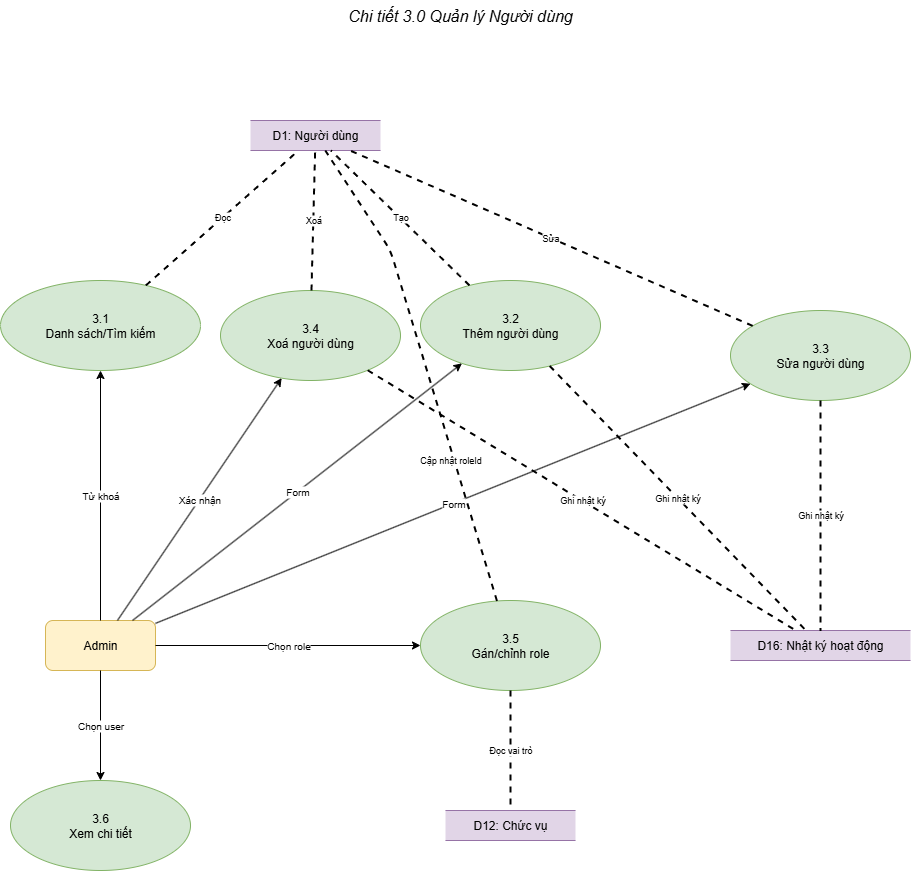

The diagram above was exported from draw.io. Its source (the exported page's mxGraphModel, read from the mxfile embedded in the PNG):
<mxGraphModel dx="1426" dy="1875" grid="1" gridSize="10" guides="1" tooltips="1" connect="1" arrows="1" fold="1" page="1" pageScale="1" pageWidth="1600" pageHeight="1000" math="0" shadow="0">
  <root>
    <mxCell id="0" />
    <mxCell id="1" parent="0" />
    <mxCell id="subtitle3u" value="Chi tiết 3.0 Quản lý Người dùng" style="text;html=1;strokeColor=none;fillColor=none;align=center;verticalAlign=middle;whiteSpace=wrap;rounded=0;fontSize=16;fontStyle=2;" parent="1" vertex="1">
      <mxGeometry x="440" y="-170" width="520" height="30" as="geometry" />
    </mxCell>
    <mxCell id="admin3u" value="Admin" style="rounded=1;whiteSpace=wrap;html=1;fillColor=#fff2cc;strokeColor=#d6b656;" parent="1" vertex="1">
      <mxGeometry x="285" y="450" width="110" height="50" as="geometry" />
    </mxCell>
    <mxCell id="p31" value="3.1&lt;div&gt;Danh sách/Tìm kiếm&lt;/div&gt;" style="ellipse;whiteSpace=wrap;html=1;fillColor=#d5e8d4;strokeColor=#82b366;" parent="1" vertex="1">
      <mxGeometry x="240" y="110" width="200" height="90" as="geometry" />
    </mxCell>
    <mxCell id="p32" value="3.2&lt;div&gt;Thêm người dùng&lt;/div&gt;" style="ellipse;whiteSpace=wrap;html=1;fillColor=#d5e8d4;strokeColor=#82b366;" parent="1" vertex="1">
      <mxGeometry x="660" y="110" width="180" height="90" as="geometry" />
    </mxCell>
    <mxCell id="p33" value="3.3&lt;div&gt;Sửa người dùng&lt;/div&gt;" style="ellipse;whiteSpace=wrap;html=1;fillColor=#d5e8d4;strokeColor=#82b366;" parent="1" vertex="1">
      <mxGeometry x="970" y="140" width="180" height="90" as="geometry" />
    </mxCell>
    <mxCell id="p34" value="3.4&lt;div&gt;Xoá người dùng&lt;/div&gt;" style="ellipse;whiteSpace=wrap;html=1;fillColor=#d5e8d4;strokeColor=#82b366;" parent="1" vertex="1">
      <mxGeometry x="460" y="120" width="180" height="90" as="geometry" />
    </mxCell>
    <mxCell id="p35" value="3.5&lt;div&gt;Gán/chỉnh role&lt;/div&gt;" style="ellipse;whiteSpace=wrap;html=1;fillColor=#d5e8d4;strokeColor=#82b366;" parent="1" vertex="1">
      <mxGeometry x="660" y="430" width="180" height="90" as="geometry" />
    </mxCell>
    <mxCell id="p36" value="3.6&lt;div&gt;Xem chi tiết&lt;/div&gt;" style="ellipse;whiteSpace=wrap;html=1;fillColor=#d5e8d4;strokeColor=#82b366;" parent="1" vertex="1">
      <mxGeometry x="250" y="610" width="180" height="90" as="geometry" />
    </mxCell>
    <mxCell id="d1_3" value="D1: Người dùng" style="shape=partialRectangle;whiteSpace=wrap;html=1;left=0;right=0;fillColor=#e1d5e7;strokeColor=#9673a6;" parent="1" vertex="1">
      <mxGeometry x="490" y="-50" width="130" height="30" as="geometry" />
    </mxCell>
    <mxCell id="d12_3" value="D12: Chức vụ" style="shape=partialRectangle;whiteSpace=wrap;html=1;left=0;right=0;fillColor=#e1d5e7;strokeColor=#9673a6;" parent="1" vertex="1">
      <mxGeometry x="685" y="640" width="130" height="30" as="geometry" />
    </mxCell>
    <mxCell id="d16_3" value="D16: Nhật ký hoạt động" style="shape=partialRectangle;whiteSpace=wrap;html=1;left=0;right=0;fillColor=#e1d5e7;strokeColor=#9673a6;" parent="1" vertex="1">
      <mxGeometry x="970" y="460" width="180" height="30" as="geometry" />
    </mxCell>
    <mxCell id="a3p31" value="Từ khoá" style="endArrow=classic;html=1;fontSize=10;" parent="1" source="admin3u" target="p31" edge="1">
      <mxGeometry relative="1" as="geometry" />
    </mxCell>
    <mxCell id="a3p32" value="Form" style="endArrow=classic;html=1;fontSize=10;" parent="1" source="admin3u" target="p32" edge="1">
      <mxGeometry relative="1" as="geometry" />
    </mxCell>
    <mxCell id="a3p33" value="Form" style="endArrow=classic;html=1;fontSize=10;" parent="1" source="admin3u" target="p33" edge="1">
      <mxGeometry relative="1" as="geometry" />
    </mxCell>
    <mxCell id="a3p34" value="Xác nhận" style="endArrow=classic;html=1;fontSize=10;" parent="1" source="admin3u" target="p34" edge="1">
      <mxGeometry relative="1" as="geometry" />
    </mxCell>
    <mxCell id="a3p35" value="Chọn role" style="endArrow=classic;html=1;fontSize=10;" parent="1" source="admin3u" target="p35" edge="1">
      <mxGeometry relative="1" as="geometry" />
    </mxCell>
    <mxCell id="a3p36" value="Chọn user" style="endArrow=classic;html=1;fontSize=10;" parent="1" source="admin3u" target="p36" edge="1">
      <mxGeometry relative="1" as="geometry" />
    </mxCell>
    <mxCell id="p31d1" value="Đọc" style="endArrow=none;dashed=1;html=1;strokeWidth=2;fontSize=9;" parent="1" source="p31" target="d1_3" edge="1">
      <mxGeometry relative="1" as="geometry" />
    </mxCell>
    <mxCell id="p32d1" value="Tạo" style="endArrow=none;dashed=1;html=1;strokeWidth=2;fontSize=9;" parent="1" source="p32" target="d1_3" edge="1">
      <mxGeometry relative="1" as="geometry" />
    </mxCell>
    <mxCell id="p33d1" value="Sửa" style="endArrow=none;dashed=1;html=1;strokeWidth=2;fontSize=9;" parent="1" source="p33" target="d1_3" edge="1">
      <mxGeometry relative="1" as="geometry" />
    </mxCell>
    <mxCell id="p34d1" value="Xoá" style="endArrow=none;dashed=1;html=1;strokeWidth=2;fontSize=9;" parent="1" source="p34" target="d1_3" edge="1">
      <mxGeometry relative="1" as="geometry" />
    </mxCell>
    <mxCell id="p35d12" value="Đọc vai trò" style="endArrow=none;dashed=1;html=1;strokeWidth=2;fontSize=9;" parent="1" source="p35" target="d12_3" edge="1">
      <mxGeometry relative="1" as="geometry" />
    </mxCell>
    <mxCell id="p35d1" value="Cập nhật roleId" style="endArrow=none;dashed=1;html=1;strokeWidth=2;fontSize=9;" parent="1" source="p35" target="d1_3" edge="1">
      <mxGeometry x="-0.3908" y="4" relative="1" as="geometry">
        <Array as="points">
          <mxPoint x="630" y="80" />
        </Array>
        <mxPoint as="offset" />
      </mxGeometry>
    </mxCell>
    <mxCell id="p32d16" value="Ghi nhật ký" style="endArrow=none;dashed=1;html=1;strokeWidth=2;fontSize=9;" parent="1" source="p32" target="d16_3" edge="1">
      <mxGeometry relative="1" as="geometry" />
    </mxCell>
    <mxCell id="p33d16" value="Ghi nhật ký" style="endArrow=none;dashed=1;html=1;strokeWidth=2;fontSize=9;" parent="1" source="p33" target="d16_3" edge="1">
      <mxGeometry relative="1" as="geometry" />
    </mxCell>
    <mxCell id="p34d16" value="Ghi nhật ký" style="endArrow=none;dashed=1;html=1;strokeWidth=2;fontSize=9;" parent="1" source="p34" target="d16_3" edge="1">
      <mxGeometry relative="1" as="geometry" />
    </mxCell>
  </root>
</mxGraphModel>